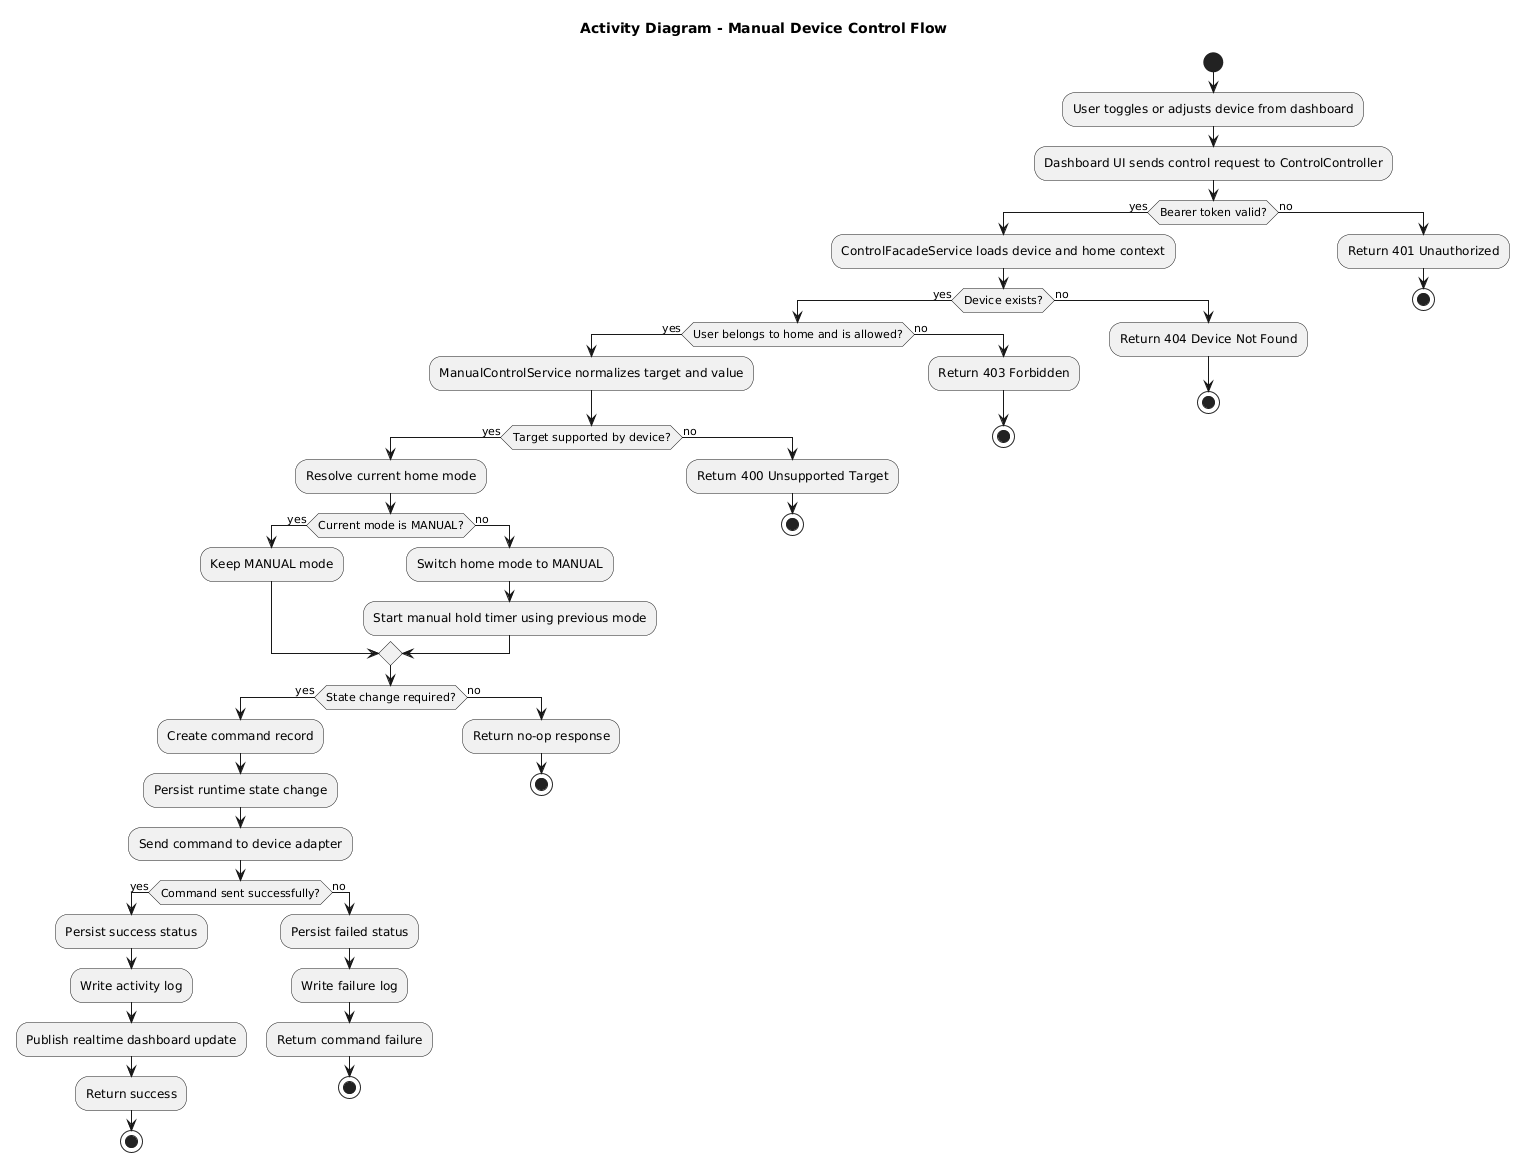

The diagram above was rendered by PlantUML. Its source (embedded in the PNG):
@startuml
title Activity Diagram - Manual Device Control Flow

start

:User toggles or adjusts device from dashboard;
:Dashboard UI sends control request to ControlController;

if (Bearer token valid?) then (yes)
  :ControlFacadeService loads device and home context;
  if (Device exists?) then (yes)
    if (User belongs to home and is allowed?) then (yes)
      :ManualControlService normalizes target and value;
      if (Target supported by device?) then (yes)
        :Resolve current home mode;
        if (Current mode is MANUAL?) then (yes)
          :Keep MANUAL mode;
        else (no)
          :Switch home mode to MANUAL;
          :Start manual hold timer using previous mode;
        endif

        if (State change required?) then (yes)
          :Create command record;
          :Persist runtime state change;
          :Send command to device adapter;
          if (Command sent successfully?) then (yes)
            :Persist success status;
            :Write activity log;
            :Publish realtime dashboard update;
            :Return success;
            stop
          else (no)
            :Persist failed status;
            :Write failure log;
            :Return command failure;
            stop
          endif
        else (no)
          :Return no-op response;
          stop
        endif
      else (no)
        :Return 400 Unsupported Target;
        stop
      endif
    else (no)
      :Return 403 Forbidden;
      stop
    endif
  else (no)
    :Return 404 Device Not Found;
    stop
  endif
else (no)
  :Return 401 Unauthorized;
  stop
endif
@enduml